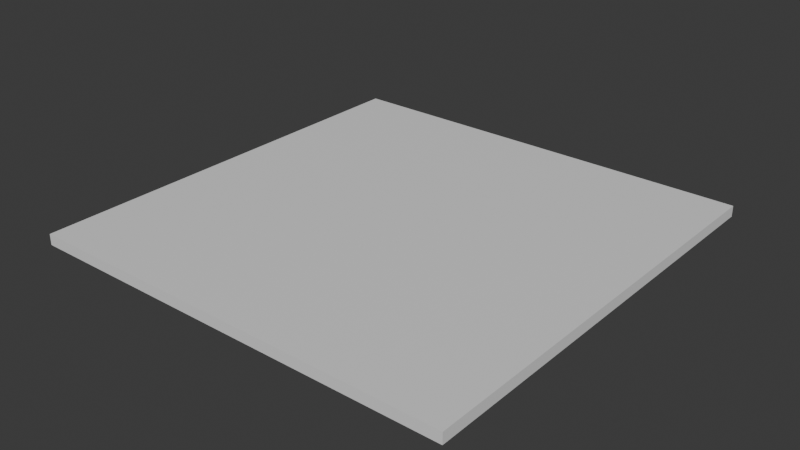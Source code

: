 # Source: SavePoint1.blend  (saved by Blender 4.2.66; exported with 4.5.12 LTS)
import bpy
from mathutils import Matrix  # noqa: F401  (used for matrix-valued properties, if any)

bpy.ops.wm.read_factory_settings(use_empty=True)
scene = bpy.context.scene
scene.name = 'Scene'

# ---- collections
col_collection = bpy.data.collections.new('Collection'); scene.collection.children.link(col_collection)

# ---- materials (node trees are filled in below, after node groups)
mat_material = bpy.data.materials.new('Material')
mat_material.alpha_threshold = 0.0
mat_material.roughness = 0.5
mat_material.line_color = (0.0, 0.0, 0.0, 1.0)

# ---- material node trees
mat_material.use_nodes = True; mat_material.node_tree.nodes.clear()
_N = mat_material.node_tree.nodes; _L = mat_material.node_tree.links
n0 = _N.new('ShaderNodeOutputMaterial'); n0.name = 'Material Output'; n0.location = (300, 300)
n1 = _N.new('ShaderNodeBsdfPrincipled'); n1.name = 'Principled BSDF'; n1.location = (10, 300)
n1.inputs[3].default_value = 1.45
_L.new(n1.outputs[0], n0.inputs[0])
n0.is_active_output = True

# ---- world
world_world = bpy.data.worlds.new('World'); scene.world = world_world
world_world.use_nodes = True; world_world.node_tree.nodes.clear()
_N = world_world.node_tree.nodes; _L = world_world.node_tree.links
n0 = _N.new('ShaderNodeOutputWorld'); n0.name = 'World Output'; n0.location = (300, 300)
n1 = _N.new('ShaderNodeBackground'); n1.name = 'Background'; n1.location = (10, 300)
n1.inputs[0].default_value = (0.05088, 0.05088, 0.05088, 1.0)
_L.new(n1.outputs[0], n0.inputs[0])
n0.is_active_output = True
world_world.color = (0.05088, 0.05088, 0.05088)
world_world.sun_shadow_jitter_overblur = 0.0

# ---- meshes
me_cube = bpy.data.meshes.new('Cube')
me_cube.from_pydata([(1.0, 1.0, 1.0), (1.0, 1.0, -1.0), (1.0, -1.0, 1.0), (1.0, -1.0, -1.0), (-1.0, 1.0, 1.0), (-1.0, 1.0, -1.0), (-1.0, -1.0, 1.0), (-1.0, -1.0, -1.0)], [], [(0, 4, 6, 2), (3, 2, 6, 7), (7, 6, 4, 5), (5, 1, 3, 7), (1, 0, 2, 3), (5, 4, 0, 1)])
_uv = me_cube.uv_layers.new(name='UVMap')
_uv.uv.foreach_set('vector', [0.625, 0.5, 0.875, 0.5, 0.875, 0.75, 0.625, 0.75, 0.375, 0.75, 0.625, 0.75, 0.625, 1.0, 0.375, 1.0, 0.375, 0.0, 0.625, 0.0, 0.625, 0.25, 0.375, 0.25, 0.125, 0.5, 0.375, 0.5, 0.375, 0.75, 0.125, 0.75, 0.375, 0.5, 0.625, 0.5, 0.625, 0.75, 0.375, 0.75, 0.375, 0.25, 0.625, 0.25, 0.625, 0.5, 0.375, 0.5])
me_cube.materials.append(mat_material)
me_cube.use_mirror_vertex_groups = False
me_cube.update()

# ---- objects
ob_cube = bpy.data.objects.new('Cube', me_cube)

# ---- transforms, parenting, visibility, modifiers, constraints
ob_cube.location = (0.0, 0.0, 0.0)
ob_cube.scale = (4.0, 4.0, 0.1)
ob_cube.lock_rotations_4d = False
ob_cube.empty_display_type = 'ARROWS'
ob_cube.lineart.crease_threshold = 0.0

# ---- collection membership
col_collection.objects.link(ob_cube)

# ---- scene / render settings (as saved in the file)
scene.frame_start = 1; scene.frame_end = 250; scene.frame_set(1)
scene.render.engine = 'BLENDER_EEVEE_NEXT'
bpy.context.view_layer.update()

# ---- added for rendering (the .blend has no active camera and no usable light): camera, sun
cam_auto = bpy.data.cameras.new('AutoCamera')
cam_auto.lens = 50.0
cam_auto.sensor_width = 36.0
cam_auto.clip_end = 1000.0
ob_auto_camera = bpy.data.objects.new('AutoCamera', cam_auto)
scene.collection.objects.link(ob_auto_camera)
ob_auto_camera.location = (10.4694, -12.5632, 8.37549)
ob_auto_camera.rotation_euler = (1.09748, -7.21219e-08, 0.694738)
scene.camera = ob_auto_camera
light_auto_sun = bpy.data.lights.new('AutoSun', 'SUN')
light_auto_sun.energy = 3.0
light_auto_sun.angle = 0.0523599
ob_auto_sun = bpy.data.objects.new('AutoSun', light_auto_sun)
scene.collection.objects.link(ob_auto_sun)
ob_auto_sun.rotation_euler = (0.872665, 0.174533, 0.523599)
bpy.context.view_layer.update()
